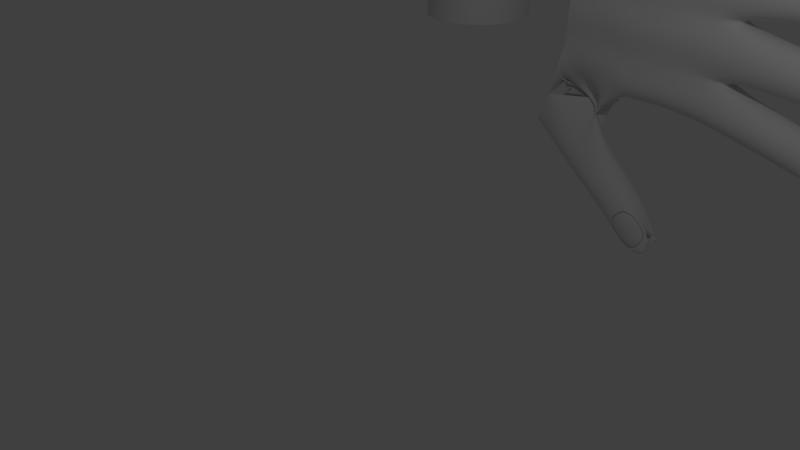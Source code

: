 # Source: Hand_blend.blend  (saved by Blender 2.79.0; exported with 4.5.12 LTS)
import bpy
from mathutils import Matrix  # noqa: F401  (used for matrix-valued properties, if any)

bpy.ops.wm.read_factory_settings(use_empty=True)
scene = bpy.context.scene
scene.name = 'Scene'

# ---- collections
col_collection_1 = bpy.data.collections.new('Collection 1'); scene.collection.children.link(col_collection_1)

# ---- world
world_world = bpy.data.worlds.new('World'); scene.world = world_world
world_world.color = (0.05088, 0.05088, 0.05088)
world_world.use_sun_shadow = False
world_world.sun_shadow_jitter_overblur = 0.0
world_world.cycles.sampling_method = 'MANUAL'

# ---- cameras
cam_camera = bpy.data.cameras.new('Camera')
cam_camera.clip_end = 100.0
cam_camera.lens = 35.0
cam_camera.sensor_width = 32.0
cam_camera.sensor_height = 18.0
cam_camera.ortho_scale = 7.314
cam_camera.dof.focus_distance = 0.0
cam_camera.dof.aperture_fstop = 128.0

# ---- lights
light_lamp = bpy.data.lights.new('Lamp', 'POINT')
light_lamp.transmission_factor = 0.0
light_lamp.cutoff_distance = 30.0
light_lamp.energy = 100.0
light_lamp.shadow_buffer_clip_start = 1.001
light_lamp.shadow_soft_size = 0.1
light_lamp.shadow_maximum_resolution = 0.006
light_lamp.use_absolute_resolution = True

# ---- meshes
me_cylinder_002 = bpy.data.meshes.new('Cylinder.002')
me_cylinder_002.from_pydata([(0.0, 1.0, -1.0), (-0.0578, 0.4347, 0.9578), (0.7071, 0.7071, -1.0), (-0.008272, 0.4406, 1.102), (1.0, -4.371e-08, -1.0), (0.2739, -4.371e-08, 1.11), (0.8488, -1.44, -0.8655), (0.06019, -0.6238, 1.019), (0.05356, -1.411, -0.8516), (-0.2638, -0.7364, 1.167), (-0.7421, -1.442, -0.8633), (-0.7071, -0.7071, 1.0), (-1.0, 1.192e-08, -1.0), (-1.0, 1.192e-08, 1.095), (-0.7071, 0.7071, -1.0), (-0.5915, 0.7333, 1.0), (0.0, 1.0, 0.0), (0.7071, 0.7071, 0.0), (1.0, -4.371e-08, 0.0), (0.7071, -0.7071, 0.0), (-8.742e-08, -1.0, 0.0), (-0.7071, -0.7071, 0.0), (-1.0, 1.192e-08, 0.0), (-0.7071, 0.7071, 0.0), (0.0, 1.0, 0.525), (0.7071, 0.7071, 0.525), (1.0, -4.371e-08, 0.525), (0.7071, -0.7071, 0.6102), (-8.742e-08, -1.0, 0.525), (-0.7071, -0.7071, 0.525), (-1.0, 1.192e-08, 0.525), (-0.7071, 0.7071, 0.525), (-1.95e-08, 0.379, 0.9361), (-1.215, 0.01081, 1.19), (-0.07868, -0.5807, 0.9566), (0.1865, -0.302, 0.9888), (0.4277, 0.3316, 0.9339), (6.699e-09, -0.351, 0.9584), (-8.742e-08, 0.2406, 1.0), (-0.235, 0.006023, 1.0), (-0.7071, -0.7071, 1.0), (-0.7147, -0.6519, 0.9815), (-0.9848, 1.254e-08, 0.9815), (-0.7147, 0.6519, 0.9815), (-0.7147, -0.6519, 0.5435), (-0.9848, 1.254e-08, 0.5435), (-0.7147, 0.6519, 0.5435), (-0.6337, -0.6519, 0.9815), (-0.9037, 1.254e-08, 0.9815), (-0.6337, 0.6519, 0.9815), (-0.6337, -0.6519, 0.5435), (-0.9037, 1.254e-08, 0.5435), (-0.6337, 0.6519, 0.5435), (-0.6401, -0.6052, 0.9658), (-0.8908, 1.307e-08, 0.9658), (-0.6401, 0.6052, 0.9658), (-0.6401, -0.6052, 0.5592), (-0.8908, 1.307e-08, 0.5592), (-0.6401, 0.6052, 0.5592), (-0.6401, -0.6052, 0.9658), (-0.8908, 1.307e-08, 0.9658), (-0.6401, 0.6052, 0.9658), (-0.6401, -0.6052, 0.5592), (-0.8908, 1.307e-08, 0.5592), (-0.6401, 0.6052, 0.5592), (-0.7501, -0.6936, 0.9955), (-1.037, 1.208e-08, 0.9955), (-0.7501, 0.6936, 0.9955), (-0.7501, -0.6936, 0.5296), (-1.037, 1.208e-08, 0.5296), (-0.7501, 0.6936, 0.5296), (0.1154, -4.839, 1.611), (0.1834, -5.004, 1.786), (1.356, -3.027, -0.7938), (0.5358, -5.545, 1.756), (1.094, -4.376, -0.8342), (0.2639, -6.19, 1.593), (0.1551, -4.369, -0.8204), (-0.1351, -6.502, 1.762), (-0.7844, -4.381, -0.8281), (-0.6961, -6.269, 1.564), (-1.144, -3.03, -0.7877), (-1.057, -5.529, 1.742), (-0.5495, -4.529, 1.69), (0.1487, -3.014, 0.5043), (1.032, -3.366, 0.4765), (1.397, -4.22, 0.4136), (1.03, -5.074, 0.3525), (0.1457, -5.429, 0.329), (-0.7377, -5.076, 0.3568), (-1.103, -4.223, 0.4197), (-0.7356, -3.368, 0.4808), (0.1705, -3.64, 1.138), (1.054, -3.992, 1.11), (1.419, -4.846, 1.047), (1.055, -5.802, 1.089), (0.1676, -6.055, 0.9629), (-0.7158, -5.702, 0.9907), (-1.081, -4.849, 1.054), (-0.7137, -3.994, 1.115), (0.1867, -4.88, 1.58), (-1.322, -5.629, 1.858), (0.08779, -6.063, 1.521), (0.421, -5.765, 1.584), (0.7212, -4.934, 1.572), (0.1866, -5.788, 1.543), (0.1892, -5.123, 1.645), (-0.105, -5.407, 1.625), (-0.6961, -6.269, 1.564), (-0.7063, -6.18, 1.547), (-1.043, -5.393, 1.605), (-0.7044, -4.605, 1.661), (-0.7245, -5.658, 1.018), (-1.061, -4.871, 1.076), (-0.7226, -4.083, 1.132), (-0.605, -6.18, 1.546), (-0.9415, -5.393, 1.604), (-0.603, -4.605, 1.661), (-0.6232, -5.657, 1.018), (-0.9597, -4.871, 1.076), (-0.6213, -4.083, 1.132), (-0.6136, -6.105, 1.532), (-0.9261, -5.374, 1.585), (-0.6118, -4.643, 1.638), (-0.6305, -5.62, 1.041), (-0.943, -4.889, 1.095), (-0.6287, -4.158, 1.147), (-0.6136, -6.105, 1.532), (-0.9261, -5.374, 1.585), (-0.6118, -4.643, 1.638), (-0.6305, -5.62, 1.041), (-0.943, -4.889, 1.095), (-0.6287, -4.158, 1.147), (-0.75, -6.247, 1.56), (-1.108, -5.41, 1.622), (-0.748, -4.572, 1.682), (-0.7694, -5.691, 0.9975), (-1.127, -4.854, 1.059), (-0.7673, -4.016, 1.119), (0.2717, -9.51, 1.642), (0.3524, -9.819, 1.827), (1.608, -5.771, -0.929), (0.7478, -10.4, 1.765), (1.19, -7.24, -1.089), (0.4375, -10.99, 1.55), (0.2509, -7.272, -1.084), (-0.007376, -11.46, 1.721), (-0.6883, -7.247, -1.081), (-0.6433, -11.06, 1.516), (-1.205, -5.78, -0.9178), (-1.045, -10.37, 1.753), (-0.4741, -9.225, 1.747), (0.2824, -6.691, 0.5122), (1.275, -7.062, 0.461), (1.684, -7.962, 0.3455), (1.269, -8.864, 0.2333), (0.2732, -9.241, 0.1901), (-0.7197, -8.871, 0.2412), (-1.128, -7.971, 0.3567), (-0.7132, -7.068, 0.469), (0.3225, -7.842, 1.181), (1.315, -8.212, 1.13), (1.724, -9.112, 1.015), (1.315, -10.2, 1.011), (0.3133, -10.39, 0.8592), (-0.6796, -10.02, 0.9103), (-1.088, -9.121, 1.026), (-0.6731, -8.218, 1.138), (0.3511, -9.534, 1.605), (-1.339, -10.56, 1.876), (0.2376, -10.8, 1.477), (0.6142, -10.52, 1.562), (0.9521, -9.587, 1.592), (0.3494, -10.51, 1.516), (0.3553, -9.85, 1.664), (0.02375, -10.15, 1.628), (-0.6433, -11.06, 1.516), (-0.6552, -10.95, 1.501), (-1.032, -10.12, 1.608), (-0.6492, -9.288, 1.711), (-0.6886, -9.991, 0.9429), (-1.065, -9.161, 1.049), (-0.6826, -8.329, 1.153), (-0.5412, -10.95, 1.501), (-0.9179, -10.12, 1.607), (-0.5352, -9.288, 1.711), (-0.5746, -9.991, 0.9424), (-0.9513, -9.161, 1.049), (-0.5687, -8.329, 1.152), (-0.5512, -10.86, 1.488), (-0.9009, -10.09, 1.587), (-0.5457, -9.313, 1.683), (-0.5823, -9.966, 0.97), (-0.932, -9.195, 1.069), (-0.5767, -8.423, 1.165), (-0.5512, -10.86, 1.488), (-0.9009, -10.09, 1.587), (-0.5457, -9.313, 1.683), (-0.5823, -9.966, 0.97), (-0.932, -9.195, 1.069), (-0.5767, -8.423, 1.165), (-0.704, -11.03, 1.512), (-1.105, -10.15, 1.626), (-0.6977, -9.266, 1.736), (-0.7396, -10.01, 0.9186), (-1.14, -9.131, 1.032), (-0.7333, -8.246, 1.142), (0.3867, -12.62, 0.94), (0.4602, -12.94, 1.097), (1.549, -8.57, -1.259), (0.811, -13.44, 1.03), (1.179, -9.337, -1.377), (0.5329, -13.9, 0.8268), (0.2932, -9.658, -1.423), (0.1391, -14.37, 0.9692), (-0.5888, -9.345, -1.369), (-0.4281, -13.95, 0.7962), (-0.9507, -8.582, -1.247), (-0.7824, -13.41, 1.021), (-0.2752, -12.39, 1.039), (0.3853, -9.797, -0.001381), (1.267, -10.11, -0.05516), (1.629, -10.87, -0.1766), (1.259, -11.64, -0.2947), (0.3736, -11.96, -0.3401), (-0.5084, -11.65, -0.2863), (-0.8704, -10.89, -0.1648), (-0.5002, -10.12, -0.04681), (0.4274, -11.01, 0.567), (1.309, -11.32, 0.5132), (1.671, -12.08, 0.3917), (1.308, -13.05, 0.3659), (0.4158, -13.17, 0.2282), (-0.4663, -12.86, 0.282), (-0.8282, -12.09, 0.4035), (-0.458, -11.33, 0.5215), (0.4568, -12.63, 0.9068), (-1.043, -13.62, 1.126), (0.3546, -13.71, 0.7669), (0.6902, -13.48, 0.8475), (0.991, -12.67, 0.8939), (0.4544, -13.47, 0.8074), (0.4612, -12.92, 0.9525), (0.166, -13.18, 0.9142), (-0.4281, -13.95, 0.7962), (-0.4388, -13.85, 0.7855), (-0.7725, -13.15, 0.8975), (-0.4312, -12.44, 1.006), (-0.474, -12.84, 0.3115), (-0.8077, -12.14, 0.4235), (-0.4664, -11.43, 0.5323), (-0.3375, -13.85, 0.7851), (-0.6712, -13.15, 0.8971), (-0.3299, -12.44, 1.006), (-0.3727, -12.84, 0.311), (-0.7063, -12.14, 0.423), (-0.3651, -11.43, 0.5318), (-0.3465, -13.76, 0.776), (-0.6563, -13.11, 0.88), (-0.3395, -12.45, 0.981), (-0.3792, -12.83, 0.3359), (-0.689, -12.17, 0.4399), (-0.3721, -11.52, 0.5409), (-0.3465, -13.76, 0.776), (-0.6563, -13.11, 0.88), (-0.3395, -12.45, 0.981), (-0.3792, -12.83, 0.3359), (-0.689, -12.17, 0.4399), (-0.3721, -11.52, 0.5409), (-0.4821, -13.93, 0.7938), (-0.8371, -13.18, 0.913), (-0.474, -12.43, 1.029), (-0.5196, -12.85, 0.2895), (-0.8746, -12.11, 0.4086), (-0.5115, -11.35, 0.5244), (0.2743, -7.802, -3.61), (0.5314, -16.92, -2.248), (1.053, -8.896, -2.737), (0.6205, -17.51, -2.132), (1.001, -17.89, -2.263), (1.187, -8.343, -3.817), (0.6809, -18.01, -2.523), (0.2981, -9.922, -4.23), (0.2546, -18.71, -2.438), (-0.6677, -9.705, -4.133), (-0.3781, -18.01, -2.556), (-0.8641, -8.051, -3.731), (-0.7524, -17.85, -2.262), (-0.1898, -16.87, -2.117), (0.4837, -12.49, -2.831), (1.45, -12.71, -2.928), (1.838, -13.26, -3.147), (1.421, -13.83, -3.36), (0.4429, -14.07, -3.441), (-0.5229, -13.86, -3.344), (-0.911, -13.3, -3.126), (-0.494, -12.74, -2.913), (0.5597, -14.67, -2.417), (1.526, -14.89, -2.514), (1.914, -15.44, -2.733), (1.509, -16.36, -2.878), (0.5189, -16.25, -3.027), (-0.4469, -16.04, -2.93), (-0.835, -15.48, -2.711), (-0.418, -14.92, -2.499), (0.6066, -16.87, -2.282), (-1.034, -18.24, -2.182), (0.4818, -17.72, -2.558), (0.8566, -17.62, -2.45), (1.193, -16.89, -2.303), (0.5949, -17.54, -2.487), (0.613, -17.25, -2.274), (0.2852, -17.44, -2.343), (-0.3781, -18.01, -2.556), (-0.3902, -17.89, -2.553), (-0.7479, -17.38, -2.352), (-0.3635, -16.86, -2.156), (-0.4536, -16.07, -2.899), (-0.8113, -15.56, -2.697), (-0.4269, -15.04, -2.501), (-0.2788, -17.89, -2.554), (-0.6365, -17.38, -2.353), (-0.2521, -16.86, -2.156), (-0.3422, -16.07, -2.9), (-0.6999, -15.56, -2.698), (-0.3155, -15.04, -2.502), (-0.2889, -17.78, -2.552), (-0.6211, -17.31, -2.365), (-0.2642, -16.83, -2.183), (-0.3478, -16.1, -2.873), (-0.68, -15.62, -2.686), (-0.3231, -15.14, -2.504), (-0.2889, -17.78, -2.552), (-0.6211, -17.31, -2.365), (-0.2642, -16.83, -2.183), (-0.3478, -16.1, -2.873), (-0.68, -15.62, -2.686), (-0.3231, -15.14, -2.504), (-0.4376, -17.98, -2.555), (-0.8183, -17.44, -2.34), (-0.4093, -16.88, -2.131), (-0.5051, -16.05, -2.922), (-0.8857, -15.5, -2.708), (-0.4767, -14.95, -2.499), (1.19, -7.24, -1.089), (-0.03322, 1.952, -1.964), (0.6739, 1.66, -1.964), (0.9668, 0.9524, -1.964), (0.8156, -0.488, -1.83), (-0.7754, -0.4891, -1.828), (-1.033, 0.9524, -1.964), (-0.7403, 1.66, -1.964), (1.322, -2.075, -1.758), (1.06, -3.424, -1.799), (-0.8176, -3.428, -1.792), (-1.178, -2.078, -1.752), (1.574, -4.819, -1.893), (1.156, -6.287, -2.054), (-0.7215, -6.295, -2.046), (-1.238, -4.828, -1.882), (1.516, -7.617, -2.224), (1.145, -8.385, -2.342), (0.26, -8.706, -2.387), (-0.622, -8.393, -2.333), (-0.9839, -7.629, -2.212), (-0.03654, 2.048, -2.061), (0.6706, 1.755, -2.061), (0.9635, 1.048, -2.061), (0.8123, -0.3928, -1.926), (-0.7787, -0.3939, -1.924), (-1.037, 1.048, -2.061), (-0.7436, 1.755, -2.061), (1.319, -1.98, -1.855), (1.057, -3.329, -1.895), (-0.821, -3.333, -1.889), (-1.181, -1.983, -1.848), (1.571, -4.723, -1.99), (1.153, -6.192, -2.15), (-0.7248, -6.2, -2.142), (-1.241, -4.732, -1.979), (1.512, -7.522, -2.32), (1.142, -8.29, -2.438), (0.2567, -8.611, -2.483), (-0.6253, -8.298, -2.43), (-0.9873, -7.534, -2.308), (-0.06309, 2.809, -2.397), (0.644, 2.516, -2.397), (0.9369, 1.809, -2.397), (0.7857, 0.3685, -2.262), (-0.8052, 0.3675, -2.26), (-1.063, 1.809, -2.397), (-0.7702, 2.516, -2.397), (1.292, -1.218, -2.191), (1.031, -2.567, -2.231), (-0.8475, -2.571, -2.225), (-1.207, -1.221, -2.184), (1.544, -3.962, -2.326), (1.127, -5.431, -2.486), (-0.7514, -5.438, -2.478), (-1.268, -3.971, -2.314), (1.486, -6.761, -2.656), (1.116, -7.528, -2.774), (-0.137, -9.325, -2.99), (-1.014, -6.773, -2.644), (-0.08118, 3.328, -3.108), (0.6259, 3.035, -3.108), (0.9188, 2.328, -3.108), (0.7676, 0.8872, -2.974), (-0.8233, 0.8861, -2.972), (-1.081, 2.328, -3.108), (-0.7883, 3.035, -3.108), (1.274, -0.6996, -2.902), (1.012, -2.049, -2.942), (-0.8656, -2.053, -2.936), (-1.225, -0.7025, -2.896), (1.526, -3.443, -3.037), (1.109, -4.912, -3.198), (-0.7695, -4.92, -3.19), (-1.286, -3.452, -3.026), (1.468, -6.242, -3.367), (0.6259, 3.035, -3.108), (-0.2289, -7.174, -3.504), (-1.032, -6.254, -3.356), (-0.08118, 3.328, -3.108), (0.6259, 3.035, -3.108), (0.9188, 2.328, -3.108), (0.7676, 0.8872, -2.974), (-0.8233, 0.8861, -2.972), (-1.081, 2.328, -3.108), (-0.7883, 3.035, -3.108), (1.274, -0.6996, -2.902), (1.012, -2.049, -2.942), (-0.8656, -2.053, -2.936), (-1.225, -0.7025, -2.896), (1.526, -3.443, -3.037), (1.109, -4.912, -3.198), (-0.7695, -4.92, -3.19), (-1.286, -3.452, -3.026), (1.468, -6.242, -3.367), (1.098, -7.01, -3.485), (0.2121, -7.331, -3.531), (-0.08118, 3.328, -3.108), (-1.032, -6.254, -3.356), (-0.08359, 3.397, -3.178), (0.6235, 3.104, -3.178), (0.9164, 2.397, -3.178), (0.7652, 0.9562, -3.044), (-0.8257, 0.9552, -3.041), (-1.084, 2.397, -3.178), (-0.7907, 3.104, -3.178), (1.272, -0.6305, -2.972), (1.01, -1.98, -3.012), (-0.868, -1.984, -3.006), (-1.228, -0.6335, -2.966), (1.524, -3.374, -3.107), (1.106, -4.843, -3.268), (-0.7719, -4.85, -3.259), (-1.288, -3.383, -3.096), (1.465, -6.173, -3.437), (-0.6744, -6.89, -3.543), (-1.034, -6.185, -3.425), (-0.08359, 3.397, -3.178), (0.6235, 3.104, -3.178), (0.9164, 2.397, -3.178), (0.7652, 0.9562, -3.044), (-0.8257, 0.9552, -3.041), (-1.084, 2.397, -3.178), (-0.7907, 3.104, -3.178), (1.272, -0.6305, -2.972), (1.01, -1.98, -3.012), (-0.868, -1.984, -3.006), (-1.228, -0.6335, -2.966), (1.524, -3.374, -3.107), (1.106, -4.843, -3.268), (-0.7719, -4.85, -3.259), (-1.288, -3.383, -3.096), (1.465, -6.173, -3.437), (-0.2334, -7.277, -3.601), (-0.6724, -6.949, -3.547), (-1.034, -6.185, -3.425), (-0.08359, 3.397, -3.178), (0.6235, 3.104, -3.178), (0.9164, 2.397, -3.178), (0.7652, 0.9562, -3.044), (-0.8257, 0.9552, -3.041), (-1.084, 2.397, -3.178), (-0.7907, 3.104, -3.178), (1.272, -0.6305, -2.972), (1.01, -1.98, -3.012), (-0.868, -1.984, -3.006), (-1.228, -0.6335, -2.966), (1.524, -3.374, -3.107), (1.106, -4.843, -3.268), (-0.7719, -4.85, -3.259), (-1.288, -3.383, -3.096), (1.465, -6.173, -3.437), (1.095, -6.941, -3.555), (0.898, -7.238, -3.601), (-1.034, -6.185, -3.425), (1.392, -11.05, -3.243), (1.78, -11.6, -3.462), (1.363, -12.17, -3.675), (0.385, -12.41, -3.757), (-0.5808, -12.2, -3.66), (-0.9689, -11.64, -3.441), (-0.8233, 0.8861, -2.972), (-1.081, 2.328, -3.108), (-0.7883, 3.035, -3.108), (0.6259, 3.035, -3.108), (-1.081, 2.328, -3.108), (0.6235, 3.104, -3.178), (-0.8257, 0.9552, -3.041), (-1.084, 2.397, -3.178), (-0.7907, 3.104, -3.178), (-0.08359, 3.397, -3.178), (0.6235, 3.104, -3.178), (0.9164, 2.397, -3.178), (0.7652, 0.9562, -3.044), (-0.8257, 0.9552, -3.041), (-1.084, 2.397, -3.178), (-0.7907, 3.104, -3.178), (-0.08359, 3.397, -3.178), (0.6235, 3.104, -3.178), (0.9164, 2.397, -3.178), (0.7652, 0.9562, -3.044), (-0.8257, 0.9552, -3.041), (-1.084, 2.397, -3.178), (-0.7907, 3.104, -3.178), (1.272, -0.6305, -2.972), (3.727, -2.591, -5.327), (3.479, 4.518, -4.81), (2.672, -3.302, -4.645), (2.425, 3.807, -4.128), (0.08012, -3.671, -4.362), (-0.1678, 3.437, -3.846), (-2.532, -3.483, -4.645), (-2.78, 3.626, -4.128), (-3.633, -2.847, -5.327), (-3.881, 4.262, -4.81), (-2.579, -2.136, -6.009), (-2.827, 4.973, -5.492), (0.01369, -1.767, -6.291), (-0.2342, 5.342, -5.774), (2.625, -1.955, -6.009), (2.378, 5.154, -5.492)], [(143, 344)], [(24, 1, 3, 25), (25, 3, 5, 26), (26, 5, 7, 27), (27, 7, 9, 28), (28, 9, 11, 29), (31, 30, 45, 46), (13, 15, 43, 42), (31, 15, 1, 24), (14, 23, 16, 0), (12, 22, 23, 14), (10, 21, 22, 12), (8, 20, 21, 10), (6, 19, 20, 8), (4, 18, 19, 6), (2, 17, 18, 4), (0, 16, 17, 2), (23, 31, 24, 16), (22, 30, 31, 23), (21, 29, 30, 22), (20, 28, 29, 21), (19, 27, 28, 20), (18, 26, 27, 19), (17, 25, 26, 18), (16, 24, 25, 17), (15, 13, 33, 32), (5, 3, 32, 33), (7, 5, 33, 34), (13, 11, 34, 33), (9, 7, 36, 38), (11, 9, 38, 39), (1, 15, 40, 37), (3, 1, 37, 35), (45, 44, 50, 51), (42, 43, 49, 48), (15, 31, 46, 43), (29, 11, 41, 44), (30, 29, 44, 45), (11, 13, 42, 41), (47, 48, 54, 53), (50, 47, 53, 56), (43, 46, 52, 49), (44, 41, 47, 50), (41, 42, 48, 47), (46, 45, 51, 52), (57, 56, 62, 63), (54, 55, 61, 60), (52, 51, 57, 58), (48, 49, 55, 54), (51, 50, 56, 57), (49, 52, 58, 55), (64, 63, 69, 70), (59, 60, 66, 65), (55, 58, 64, 61), (56, 53, 59, 62), (53, 54, 60, 59), (58, 57, 63, 64), (68, 65, 66, 69), (69, 66, 67, 70), (60, 61, 67, 66), (63, 62, 68, 69), (61, 64, 70, 67), (62, 59, 65, 68), (92, 71, 72, 93), (93, 72, 74, 94), (94, 74, 76, 95), (95, 76, 78, 96), (96, 78, 80, 97), (99, 98, 113, 114), (82, 83, 111, 110), (99, 83, 71, 92), (10, 91, 84, 8), (81, 90, 91, 10), (79, 89, 90, 81), (77, 88, 89, 79), (75, 87, 88, 77), (73, 86, 87, 75), (6, 85, 86, 73), (8, 84, 85, 6), (91, 99, 92, 84), (90, 98, 99, 91), (89, 97, 98, 90), (88, 96, 97, 89), (87, 95, 96, 88), (86, 94, 95, 87), (85, 93, 94, 86), (84, 92, 93, 85), (83, 82, 101, 100), (74, 72, 100, 101), (76, 74, 101, 102), (82, 80, 102, 101), (78, 76, 104, 106), (80, 78, 106, 107), (71, 83, 108, 105), (72, 71, 105, 103), (113, 112, 118, 119), (110, 111, 117, 116), (83, 99, 114, 111), (97, 80, 109, 112), (98, 97, 112, 113), (80, 82, 110, 109), (115, 116, 122, 121), (118, 115, 121, 124), (111, 114, 120, 117), (112, 109, 115, 118), (109, 110, 116, 115), (114, 113, 119, 120), (125, 124, 130, 131), (122, 123, 129, 128), (120, 119, 125, 126), (116, 117, 123, 122), (119, 118, 124, 125), (117, 120, 126, 123), (132, 131, 137, 138), (127, 128, 134, 133), (123, 126, 132, 129), (124, 121, 127, 130), (121, 122, 128, 127), (126, 125, 131, 132), (136, 133, 134, 137), (137, 134, 135, 138), (128, 129, 135, 134), (131, 130, 136, 137), (129, 132, 138, 135), (130, 127, 133, 136), (160, 139, 140, 161), (161, 140, 142, 162), (162, 142, 144, 163), (163, 144, 146, 164), (164, 146, 148, 165), (167, 166, 181, 182), (150, 151, 179, 178), (167, 151, 139, 160), (79, 159, 152, 77), (149, 158, 159, 79), (147, 157, 158, 149), (145, 156, 157, 147), (143, 155, 156, 145), (141, 154, 155, 143), (75, 153, 154, 141), (77, 152, 153, 75), (159, 167, 160, 152), (158, 166, 167, 159), (157, 165, 166, 158), (156, 164, 165, 157), (155, 163, 164, 156), (154, 162, 163, 155), (153, 161, 162, 154), (152, 160, 161, 153), (151, 150, 169, 168), (142, 140, 168, 169), (144, 142, 169, 170), (150, 148, 170, 169), (146, 144, 172, 174), (148, 146, 174, 175), (139, 151, 176, 173), (140, 139, 173, 171), (181, 180, 186, 187), (178, 179, 185, 184), (151, 167, 182, 179), (165, 148, 177, 180), (166, 165, 180, 181), (148, 150, 178, 177), (183, 184, 190, 189), (186, 183, 189, 192), (179, 182, 188, 185), (180, 177, 183, 186), (177, 178, 184, 183), (182, 181, 187, 188), (193, 192, 198, 199), (190, 191, 197, 196), (188, 187, 193, 194), (184, 185, 191, 190), (187, 186, 192, 193), (185, 188, 194, 191), (200, 199, 205, 206), (195, 196, 202, 201), (191, 194, 200, 197), (192, 189, 195, 198), (189, 190, 196, 195), (194, 193, 199, 200), (204, 201, 202, 205), (205, 202, 203, 206), (196, 197, 203, 202), (199, 198, 204, 205), (197, 200, 206, 203), (198, 195, 201, 204), (228, 207, 208, 229), (229, 208, 210, 230), (230, 210, 212, 231), (231, 212, 214, 232), (232, 214, 216, 233), (235, 234, 249, 250), (218, 219, 247, 246), (235, 219, 207, 228), (147, 227, 220, 145), (217, 226, 227, 147), (215, 225, 226, 217), (213, 224, 225, 215), (211, 223, 224, 213), (209, 222, 223, 211), (143, 221, 222, 209), (145, 220, 221, 143), (227, 235, 228, 220), (226, 234, 235, 227), (225, 233, 234, 226), (224, 232, 233, 225), (223, 231, 232, 224), (222, 230, 231, 223), (221, 229, 230, 222), (220, 228, 229, 221), (219, 218, 237, 236), (210, 208, 236, 237), (212, 210, 237, 238), (218, 216, 238, 237), (214, 212, 240, 242), (216, 214, 242, 243), (207, 219, 244, 241), (208, 207, 241, 239), (249, 248, 254, 255), (246, 247, 253, 252), (219, 235, 250, 247), (233, 216, 245, 248), (234, 233, 248, 249), (216, 218, 246, 245), (251, 252, 258, 257), (254, 251, 257, 260), (247, 250, 256, 253), (248, 245, 251, 254), (245, 246, 252, 251), (250, 249, 255, 256), (261, 260, 266, 267), (258, 259, 265, 264), (256, 255, 261, 262), (252, 253, 259, 258), (255, 254, 260, 261), (253, 256, 262, 259), (268, 267, 273, 274), (263, 264, 270, 269), (259, 262, 268, 265), (260, 257, 263, 266), (257, 258, 264, 263), (262, 261, 267, 268), (272, 269, 270, 273), (273, 270, 271, 274), (264, 265, 271, 270), (267, 266, 272, 273), (265, 268, 274, 271), (266, 263, 269, 272), (297, 276, 278, 298), (298, 278, 279, 299), (299, 279, 281, 300), (300, 281, 283, 301), (301, 283, 285, 302), (304, 303, 318, 319), (287, 288, 316, 315), (304, 288, 276, 297), (402, 296, 289), (504, 295, 296, 402), (503, 294, 295, 504), (502, 293, 294, 503), (501, 292, 293, 502), (500, 291, 292, 501), (499, 290, 291, 500), (402, 289, 290, 499), (296, 304, 297, 289), (295, 303, 304, 296), (294, 302, 303, 295), (293, 301, 302, 294), (292, 300, 301, 293), (291, 299, 300, 292), (290, 298, 299, 291), (289, 297, 298, 290), (288, 287, 306, 305), (279, 278, 305, 306), (281, 279, 306, 307), (287, 285, 307, 306), (283, 281, 309, 311), (285, 283, 311, 312), (276, 288, 313, 310), (278, 276, 310, 308), (318, 317, 323, 324), (315, 316, 322, 321), (288, 304, 319, 316), (302, 285, 314, 317), (303, 302, 317, 318), (285, 287, 315, 314), (320, 321, 327, 326), (323, 320, 326, 329), (316, 319, 325, 322), (317, 314, 320, 323), (314, 315, 321, 320), (319, 318, 324, 325), (330, 329, 335, 336), (327, 328, 334, 333), (325, 324, 330, 331), (321, 322, 328, 327), (324, 323, 329, 330), (322, 325, 331, 328), (337, 336, 342, 343), (332, 333, 339, 338), (328, 331, 337, 334), (329, 326, 332, 335), (326, 327, 333, 332), (331, 330, 336, 337), (341, 338, 339, 342), (342, 339, 340, 343), (333, 334, 340, 339), (336, 335, 341, 342), (334, 337, 343, 340), (335, 332, 338, 341), (2, 4, 347, 346), (12, 14, 351, 350), (211, 213, 362, 361), (6, 73, 352, 348), (147, 149, 359, 358), (149, 79, 354, 359), (73, 75, 353, 352), (143, 209, 360, 357), (4, 6, 348, 347), (14, 0, 345, 351), (213, 215, 363, 362), (79, 81, 355, 354), (0, 2, 346, 345), (75, 141, 356, 353), (10, 12, 350, 349), (209, 211, 361, 360), (215, 217, 364, 363), (81, 10, 349, 355), (217, 147, 358, 364), (141, 143, 357, 356), (351, 345, 365, 371), (360, 361, 381, 380), (352, 353, 373, 372), (361, 362, 382, 381), (354, 355, 375, 374), (345, 346, 366, 365), (362, 363, 383, 382), (348, 352, 372, 368), (346, 347, 367, 366), (363, 364, 384, 383), (356, 357, 377, 376), (347, 348, 368, 367), (357, 360, 380, 377), (358, 359, 379, 378), (349, 350, 370, 369), (364, 358, 378, 384), (353, 356, 376, 373), (350, 351, 371, 370), (355, 349, 369, 375), (359, 354, 374, 379), (367, 368, 388, 387), (377, 380, 400, 397), (378, 379, 399, 398), (369, 370, 390, 389), (384, 378, 398, 403), (373, 376, 396, 393), (370, 371, 391, 390), (375, 369, 389, 395), (379, 374, 394, 399), (371, 365, 385, 391), (380, 381, 401, 400), (372, 373, 393, 392), (381, 382, 402, 401), (374, 375, 395, 394), (365, 366, 386, 385), (382, 383, 402), (368, 372, 392, 388), (366, 367, 387, 386), (383, 384, 403, 402), (376, 377, 397, 396), (401, 402, 421, 280), (394, 395, 414, 413), (385, 386, 405, 404), (402, 277, 421), (388, 392, 411, 407), (386, 387, 406, 405), (402, 403, 422, 277), (396, 397, 416, 415), (387, 388, 407, 406), (397, 400, 419, 416), (398, 399, 418, 417), (389, 390, 409, 408), (403, 398, 417, 422), (393, 396, 415, 412), (390, 391, 410, 409), (395, 389, 408, 414), (399, 394, 413, 418), (391, 385, 404, 410), (400, 401, 280, 419), (392, 393, 412, 411), (422, 417, 436, 442), (412, 415, 434, 431), (409, 410, 429, 428), (414, 408, 427, 433), (418, 413, 432, 437), (410, 404, 423, 429), (419, 280, 439, 438), (411, 412, 431, 430), (280, 421, 440, 439), (413, 414, 433, 432), (404, 405, 424, 423), (461, 467, 520, 514), (407, 411, 430, 426), (405, 406, 425, 424), (277, 422, 442, 421), (415, 416, 435, 434), (406, 407, 426, 425), (416, 419, 438, 435), (417, 418, 437, 436), (408, 409, 428, 427), (440, 421, 459, 275), (426, 430, 450, 446), (424, 425, 445, 444), (421, 442, 460, 459), (434, 435, 455, 454), (425, 426, 446, 445), (435, 438, 458, 455), (436, 437, 457, 456), (427, 428, 448, 447), (442, 436, 456, 460), (431, 434, 454, 451), (428, 429, 449, 448), (433, 427, 447, 453), (437, 432, 452, 457), (429, 423, 443, 449), (438, 439, 277, 458), (430, 431, 451, 450), (439, 440, 275, 277), (432, 433, 453, 452), (423, 424, 444, 443), (457, 452, 470, 475), (449, 443, 461, 467), (458, 277, 476), (450, 451, 469, 468), (277, 275, 477), (452, 453, 471, 470), (443, 444, 462, 461), (275, 459, 478, 477), (446, 450, 468, 464), (444, 445, 463, 462), (459, 460, 479, 478), (454, 455, 473, 472), (445, 446, 464, 463), (455, 458, 476, 473), (456, 457, 475, 474), (447, 448, 466, 465), (460, 456, 474, 479), (451, 454, 472, 469), (448, 449, 467, 466), (453, 447, 465, 471), (472, 473, 492, 491), (463, 464, 483, 482), (473, 476, 495, 492), (474, 475, 494, 493), (465, 466, 485, 484), (479, 474, 493, 498), (469, 472, 491, 488), (466, 467, 486, 485), (471, 465, 484, 490), (475, 470, 489, 494), (467, 461, 480, 486), (476, 277, 496, 495), (468, 469, 488, 487), (277, 477, 497, 496), (470, 471, 490, 489), (461, 462, 481, 480), (477, 478, 286, 497), (464, 468, 487, 483), (462, 463, 482, 481), (478, 479, 498, 286), (275, 402, 499, 277), (277, 499, 500), (277, 500, 501, 280), (280, 501, 502, 282), (282, 502, 503, 284), (284, 503, 504, 286), (286, 504, 402, 277), (277, 402, 275), (482, 483, 524, 523), (410, 409, 506, 507), (484, 485, 526, 525), (444, 424, 508, 510), (404, 410, 507, 441), (485, 486, 527, 526), (462, 461, 514, 515), (444, 462, 515, 510), (405, 424, 508, 420), (486, 480, 521, 527), (463, 462, 515, 516), (448, 447, 511, 512), (405, 404, 441, 420), (462, 481, 522, 515), (449, 448, 512, 513), (464, 463, 516, 517), (480, 481, 522, 521), (466, 465, 518, 519), (483, 487, 528, 524), (481, 482, 523, 522), (467, 466, 519, 520), (428, 409, 506, 509), (409, 408, 505, 506), (529, 530, 532, 531), (531, 532, 534, 533), (533, 534, 536, 535), (535, 536, 538, 537), (537, 538, 540, 539), (539, 540, 542, 541), (541, 542, 544, 543), (543, 544, 530, 529)])
me_cylinder_002.use_remesh_preserve_volume = False
me_cylinder_002.use_remesh_preserve_attributes = False
me_cylinder_002.use_mirror_vertex_groups = False
me_cylinder_002.update()

# ---- objects
ob_lamp = bpy.data.objects.new('Lamp', light_lamp)
ob_camera = bpy.data.objects.new('Camera', cam_camera)
ob_cylinder_001 = bpy.data.objects.new('Cylinder.001', me_cylinder_002)

# ---- transforms, parenting, visibility, modifiers, constraints
ob_lamp.location = (4.076, 1.005, 5.904)
ob_lamp.rotation_euler = (0.6503, 0.05522, 1.866)
ob_lamp.lock_rotations_4d = False
ob_lamp.empty_display_type = 'ARROWS'
ob_lamp.color = (0.0, 0.0, 0.0, 0.0)
ob_lamp.lineart.crease_threshold = 0.0
ob_camera.location = (7.481, -6.508, 5.344)
ob_camera.rotation_euler = (1.109, 0.0, 0.8149)
ob_camera.lock_rotations_4d = False
ob_camera.empty_display_type = 'ARROWS'
ob_camera.color = (0.0, 0.0, 0.0, 0.0)
ob_camera.display_type = 'WIRE'
ob_camera.lineart.crease_threshold = 0.0
ob_cylinder_001.location = (2.042, 5.21, 3.886)
ob_cylinder_001.rotation_euler = (1.309, 6.317, 1.562)
ob_cylinder_001.scale = (0.2716, 0.2716, 1.002)
ob_cylinder_001.lineart.crease_threshold = 0.0
_m = ob_cylinder_001.modifiers.new('Subsurf', 'SUBSURF')
_m.uv_smooth = 'PRESERVE_CORNERS'
_m.quality = 2
_m.show_only_control_edges = False
_m = ob_cylinder_001.modifiers.new('Subsurf.001', 'SUBSURF')
_m.uv_smooth = 'PRESERVE_CORNERS'
_m.quality = 2
_m.show_only_control_edges = False
_m.use_creases = False

# ---- collection membership
col_collection_1.objects.link(ob_lamp)
col_collection_1.objects.link(ob_camera)
col_collection_1.objects.link(ob_cylinder_001)

# ---- scene / render settings (as saved in the file)
scene.camera = ob_camera
scene.frame_start = 1; scene.frame_end = 250; scene.frame_set(1)
scene.render.engine = 'BLENDER_EEVEE_NEXT'
scene.render.resolution_percentage = 50
scene.render.dither_intensity = 0.0
scene.cycles.use_denoising = False
scene.cycles.samples = 128
scene.cycles.sampling_pattern = 'TABULATED_SOBOL'
scene.cycles.use_adaptive_sampling = False
scene.cycles.use_light_tree = False
scene.cycles.blur_glossy = 0.0
scene.cycles.sample_clamp_indirect = 0.0
scene.view_settings.view_transform = 'Standard'
bpy.context.view_layer.update()
